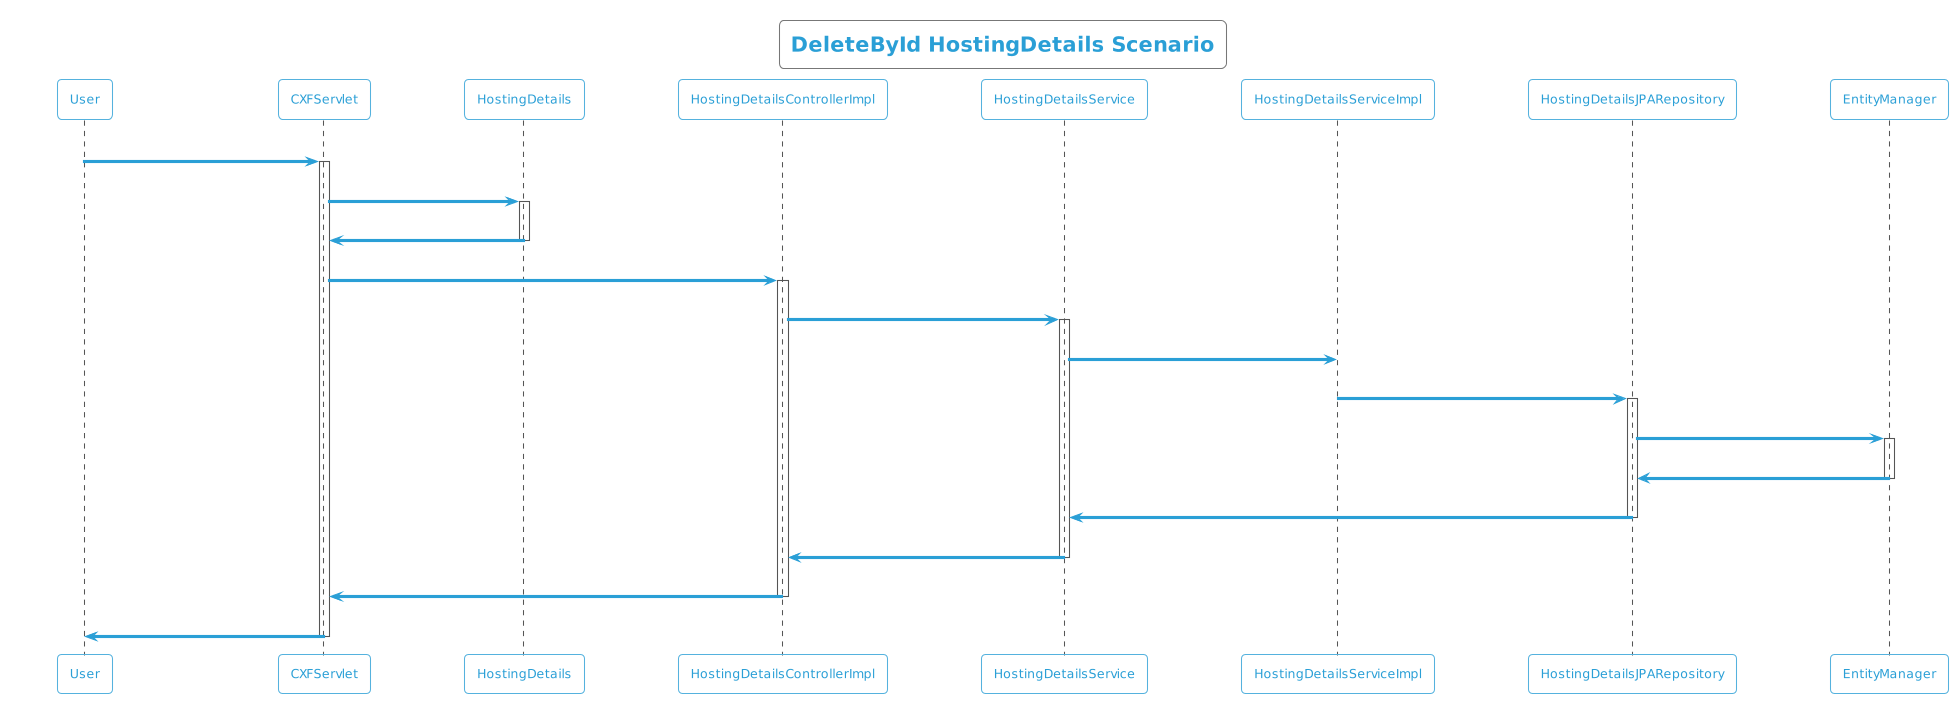

The diagram above was rendered by PlantUML. Its source (embedded in the PNG):
@startuml
!theme cyborg-outline
title DeleteById HostingDetails Scenario
participant User
User -> CXFServlet: DELETE, HostingDetails
activate CXFServlet
CXFServlet -> HostingDetails: << delete >>
activate HostingDetails
HostingDetails -> CXFServlet: << instance >>
deactivate HostingDetails
CXFServlet -> HostingDetailsControllerImpl: deleteById(:HostingDetails)
activate HostingDetailsControllerImpl
HostingDetailsControllerImpl -> HostingDetailsService: softDelete(:HostingDetails)
activate HostingDetailsService
HostingDetailsService -> HostingDetailsServiceImpl: softDelete(:HostingDetails)
HostingDetailsServiceImpl -> HostingDetailsJPARepository: deleteById(:HostingDetails)
activate HostingDetailsJPARepository
HostingDetailsJPARepository -> EntityManager: delete(:HostingDetails)
activate EntityManager
EntityManager -> HostingDetailsJPARepository: << persisted HostingDetails >>
deactivate EntityManager
HostingDetailsJPARepository -> HostingDetailsService: << persisted HostingDetails >>
deactivate HostingDetailsJPARepository
HostingDetailsService -> HostingDetailsControllerImpl: << persisted HostingDetails >>
deactivate HostingDetailsService
HostingDetailsControllerImpl -> CXFServlet: << persisted HostingDetails >>
deactivate HostingDetailsControllerImpl
CXFServlet -> User: marshalled HostingDetails XML
deactivate CXFServlet
@enduml